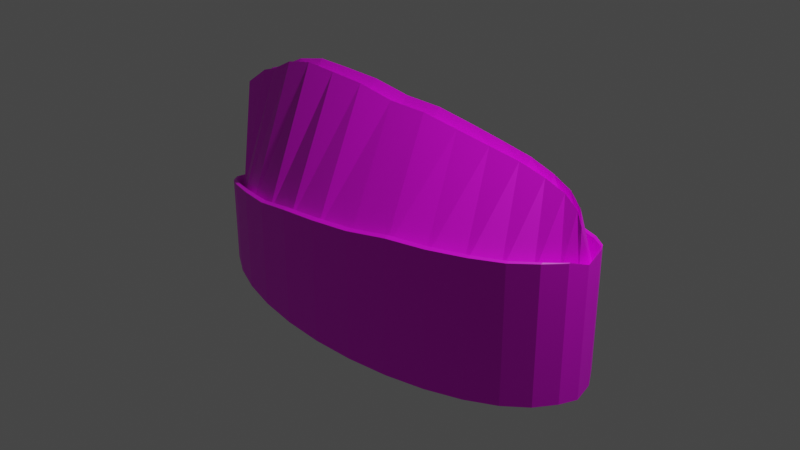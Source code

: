 # Source: boina.blend  (saved by Blender 2.92.15; exported with 4.5.12 LTS)
import bpy
from mathutils import Matrix  # noqa: F401  (used for matrix-valued properties, if any)

bpy.ops.wm.read_factory_settings(use_empty=True)
scene = bpy.context.scene
scene.name = 'Scene'

# ---- collections
col_collection = bpy.data.collections.new('Collection'); scene.collection.children.link(col_collection)

# ---- images (referenced by path relative to the original .blend; pixels are not part of the script)
import os
ASSET_DIR = os.environ.get("B2B_ASSET_DIR", "")  # directory of the original .blend (textures are referenced by path, not embedded)
HERE = os.path.dirname(os.path.abspath(__file__))  # packed textures are extracted next to this script under _unpacked/

def load_image(name, relpath, width, height, colorspace="sRGB"):
    """Load a texture the original file referenced (path relative to the .blend, or extracted next to this script)."""
    p = next((c for c in (os.path.join(HERE, relpath), os.path.join(ASSET_DIR, relpath)) if relpath and os.path.exists(c)), "")
    if p:
        img = bpy.data.images.load(p, check_existing=True)
        img.name = name
    else:  # same state as the original file: an image datablock whose file is absent (Cycles renders it pink)
        img = bpy.data.images.new(name, width, height)
        img.source = "FILE"
        img.filepath = "//" + (relpath or name)
    img.colorspace_settings.name = colorspace
    return img
img_flash_jpg = load_image('flash.jpg', 'flash.jpg', 1024, 1024, 'sRGB')

# ---- materials (node trees are filled in below, after node groups)
mat_material_001 = bpy.data.materials.new('Material.001')
mat_material_001.use_transparent_shadow = False

# ---- material node trees
mat_material_001.use_nodes = True; mat_material_001.node_tree.nodes.clear()
_N = mat_material_001.node_tree.nodes; _L = mat_material_001.node_tree.links
n0 = _N.new('ShaderNodeBsdfPrincipled'); n0.name = 'Principled BSDF'; n0.location = (10, 300)
n0.distribution = 'GGX'
n0.subsurface_method = 'BURLEY'
n0.inputs[3].default_value = 1.45
n0.inputs[27].default_value = (0.0, 0.0, 0.0, 1.0)
n0.inputs[28].default_value = 1.0
n1 = _N.new('ShaderNodeOutputMaterial'); n1.name = 'Material Output'; n1.location = (300, 300)
n2 = _N.new('ShaderNodeTexImage'); n2.name = 'Image Texture'; n2.location = (-280, 275)
n2.image = img_flash_jpg
_L.new(n0.outputs[0], n1.inputs[0])
_L.new(n2.outputs[0], n0.inputs[0])
n1.is_active_output = True

# ---- world
world_world = bpy.data.worlds.new('World'); scene.world = world_world
world_world.use_nodes = True; world_world.node_tree.nodes.clear()
_N = world_world.node_tree.nodes; _L = world_world.node_tree.links
n0 = _N.new('ShaderNodeOutputWorld'); n0.name = 'World Output'; n0.location = (300, 300)
n1 = _N.new('ShaderNodeBackground'); n1.name = 'Background'; n1.location = (10, 300)
n1.inputs[0].default_value = (0.05088, 0.05088, 0.05088, 1.0)
_L.new(n1.outputs[0], n0.inputs[0])
n0.is_active_output = True
world_world.color = (0.05088, 0.05088, 0.05088)
world_world.use_sun_shadow = False
world_world.sun_shadow_jitter_overblur = 0.0

# ---- cameras
cam_camera = bpy.data.cameras.new('Camera')
cam_camera.clip_end = 100.0
cam_camera.ortho_scale = 7.314

# ---- lights
light_light = bpy.data.lights.new('Light', 'POINT')
light_light.transmission_factor = 0.0
light_light.energy = 1000.0
light_light.shadow_soft_size = 0.1
light_light.shadow_maximum_resolution = 0.006
light_light.use_absolute_resolution = True

# ---- meshes
me_cylinder = bpy.data.meshes.new('Cylinder')
me_cylinder.from_pydata([(-7.376e-08, 1.126, -0.9646), (-6.612e-08, 0.1075, 1.295), (0.4638, 1.104, -0.9646), (0.4423, 0.1055, 1.295), (0.9098, 1.04, -0.9646), (0.8677, 0.09939, 1.246), (1.321, 0.9362, -0.9646), (1.26, 0.08953, 1.197), (1.681, 0.7961, -0.9646), (1.603, 0.07626, 1.153), (1.977, 0.6255, -0.9646), (1.885, 0.06009, 1.082), (2.196, 0.4309, -0.9646), (2.095, 0.04164, 1.0), (2.332, 0.2197, -0.9646), (2.224, 0.02162, 0.8794), (2.377, 4.9e-08, -0.9952), (2.267, 2.694e-07, 0.7205), (2.332, -0.2197, -0.9646), (2.224, -0.02002, 0.8794), (2.196, -0.4309, -0.9646), (2.095, -0.04004, 1.0), (1.977, -0.6255, -0.9646), (1.885, -0.05849, 1.082), (1.681, -0.7961, -0.9646), (1.603, -0.07466, 1.153), (1.321, -0.9362, -0.9646), (1.26, -0.08793, 1.197), (0.9098, -1.04, -0.9646), (0.8677, -0.0978, 1.246), (0.4638, -1.104, -0.9646), (0.4423, -0.1039, 1.295), (-8.484e-07, -1.126, -0.9646), (-8.056e-07, -0.1059, 1.295), (-0.4638, -1.104, -0.9646), (-0.4423, -0.1039, 1.355), (-0.9098, -1.04, -0.9646), (-0.8677, -0.0978, 1.366), (-1.321, -0.9362, -0.9646), (-1.26, -0.08793, 1.372), (-1.681, -0.7961, -0.9646), (-1.603, -0.07466, 1.295), (-1.977, -0.6255, -0.9646), (-1.885, -0.05849, 1.148), (-2.196, -0.4309, -0.9646), (-2.095, -0.04004, 1.077), (-2.332, -0.2197, -0.9646), (-2.421, -0.02002, 0.8576), (-2.377, 1.051e-06, -0.9646), (-2.42, 0.05647, 0.7444), (-2.332, 0.2197, -0.9646), (-2.377, 0.1022, 0.8576), (-2.196, 0.4309, -0.9646), (-2.095, 0.0645, 1.077), (-2.003, 0.6255, -0.9316), (-1.885, 0.06009, 1.148), (-1.681, 0.7962, -0.9646), (-1.603, 0.07626, 1.295), (-1.321, 0.9362, -0.9646), (-1.26, 0.08953, 1.372), (-0.9098, 1.04, -0.9646), (-0.8677, 0.09939, 1.366), (-0.4638, 1.104, -0.9646), (-0.4423, 0.1055, 1.355), (-6.82e-08, 1.043, -0.9646), (0.441, 1.023, -0.9646), (0.8651, 0.9633, -0.9646), (1.256, 0.867, -0.9646), (1.599, 0.7373, -0.9646), (1.88, 0.5793, -0.9646), (2.089, 0.399, -0.9646), (2.217, 0.2034, -0.9646), (2.261, 6.151e-08, -0.9952), (2.217, -0.2034, -0.9646), (2.089, -0.399, -0.9646), (1.88, -0.5793, -0.9646), (1.599, -0.7373, -0.9646), (1.256, -0.867, -0.9646), (0.8651, -0.9633, -0.9646), (0.441, -1.023, -0.9646), (-8.048e-07, -1.043, -0.9646), (-0.441, -1.023, -0.9646), (-0.8651, -0.9633, -0.9646), (-1.256, -0.867, -0.9646), (-1.599, -0.7373, -0.9646), (-1.88, -0.5793, -0.9646), (-2.089, -0.399, -0.9646), (-2.217, -0.2034, -0.9646), (-2.261, 9.896e-07, -0.9646), (-2.217, 0.2034, -0.9646), (-2.089, 0.399, -0.9646), (-1.88, 0.5793, -0.9646), (-1.599, 0.7373, -0.9646), (-1.256, 0.867, -0.9646), (-0.8651, 0.9633, -0.9646), (-0.441, 1.023, -0.9646), (-2.639e-08, 0.8415, 0.02014), (0.3233, 0.8254, 0.02014), (0.6342, 0.7775, 0.02014), (0.9208, 0.6997, 0.02014), (1.172, 0.5951, 0.02014), (1.378, 0.4675, 0.02014), (1.531, 0.322, 0.02014), (1.626, 0.1642, 0.02014), (1.657, 1.12e-07, -0.09301), (1.626, -0.1642, 0.02014), (1.531, -0.322, 0.02014), (1.378, -0.4675, 0.02014), (1.172, -0.5951, 0.02014), (0.9208, -0.6997, 0.02014), (0.6342, -0.7775, 0.02014), (0.3233, -0.8254, 0.02014), (-5.664e-07, -0.8415, 0.02014), (-0.3233, -0.8254, 0.02014), (-0.6342, -0.7775, 0.02014), (-0.9208, -0.6997, 0.02014), (-1.172, -0.5951, 0.02014), (-1.378, -0.4675, 0.02014), (-1.531, -0.322, 0.02014), (-1.626, -0.1642, 0.02014), (-1.657, 8.61e-07, 0.02014), (-1.626, 0.1642, 0.02014), (-1.531, 0.322, 0.02014), (-1.378, 0.4675, 0.02014), (-1.172, 0.5951, 0.02014), (-0.9208, 0.6997, 0.02014), (-0.6342, 0.7775, 0.02014), (-0.3233, 0.8254, 0.02014), (-6.655e-08, 1.083, 0.06972), (0.4446, 1.062, 0.06593), (0.8721, 1.0, 0.06213), (1.266, 0.9001, 0.05073), (1.611, 0.7655, 0.07015), (1.895, 0.6014, 0.1321), (2.105, 0.4143, 0.1939), (2.235, 0.2112, 0.271), (2.279, 5.82e-08, 0.2259), (2.235, -0.2112, 0.3209), (2.105, -0.4143, 0.3422), (1.895, -0.6014, 0.3404), (1.611, -0.7655, 0.3404), (1.266, -0.9001, 0.3328), (0.8721, -1.0, 0.3249), (0.4446, -1.062, 0.2522), (-8.091e-07, -1.083, 0.1991), (-0.4446, -1.062, 0.1353), (-0.8721, -1.0, 0.03459), (-1.266, -0.9001, -0.02585), (-1.611, -0.7655, -0.1064), (-1.895, -0.6014, -0.2108), (-2.105, -0.4143, -0.3024), (-2.235, -0.2112, -0.3881), (-2.279, 1.022e-06, -0.6552), (-2.235, 0.2112, -0.4936), (-2.105, 0.4143, -0.4035), (-1.895, 0.6015, -0.2759), (-1.611, 0.7655, -0.1461), (-1.266, 0.9001, -0.06543), (-0.8721, 1.0, 0.01813), (-0.4446, 1.062, 0.05073), (0.4638, 1.104, 0.2502), (0.9098, 1.04, 0.2467), (1.321, 0.9362, 0.236), (1.681, 0.7961, 0.2554), (1.977, 0.6255, 0.3167), (2.196, 0.4309, 0.3777), (2.332, 0.2197, 0.4536), (2.377, 4.9e-08, 0.4073), (2.332, -0.2197, 0.4831), (2.196, -0.4309, 0.501), (1.977, -0.6255, 0.4963), (1.681, -0.7961, 0.4963), (1.321, -0.9362, 0.4891), (0.9098, -1.04, 0.4817), (0.4638, -1.104, 0.4133), (-8.484e-07, -1.126, 0.3634), (-0.4638, -1.104, 0.3034), (-0.9098, -1.04, 0.2086), (-1.321, -0.9362, 0.1518), (-1.681, -0.7961, 0.07599), (-1.977, -0.6255, -0.0222), (-2.196, -0.4309, -0.1083), (-2.332, -0.2197, -0.189), (-2.446, 1.051e-06, -0.3197), (-2.332, 0.2197, -0.2882), (-2.196, 0.4309, -0.2034), (-1.977, 0.6255, -0.07969), (-1.681, 0.7962, 0.04646), (-1.321, 0.9362, 0.1241), (-0.9098, 1.04, 0.2053), (-0.4638, 1.104, 0.236), (-7.376e-08, 1.126, 0.2538), (-2.358, 0.2197, -0.5871), (-2.223, 0.4309, -0.7617), (-1.977, 0.6255, -0.9235), (-2.196, 0.4309, -0.7861), (-2.409, 0.02704, -0.3332), (-2.332, 0.2197, -0.6064), (0.4423, 2.533e-07, 1.182), (0.8677, 2.459e-07, 1.133), (1.26, 2.533e-07, 1.084), (1.603, 2.608e-07, 1.04), (1.885, 2.608e-07, 0.9689), (-4.358e-07, 2.682e-07, 1.182), (-0.4423, 2.831e-07, 1.242), (-0.8677, 3.055e-07, 1.253), (-1.26, 3.278e-07, 1.259), (-1.603, 3.502e-07, 1.182), (-1.885, 3.651e-07, 1.035), (-2.095, 0.01408, 0.9634), (2.059, 2.647e-07, 0.8557), (-7.376e-08, 1.063, 0.2496), (0.4638, 1.043, 0.2459), (0.9098, 0.982, 0.2423), (1.321, 0.8838, 0.2312), (1.681, 0.7516, 0.2506), (1.977, 0.5906, 0.3123), (2.196, 0.4068, 0.3736), (2.332, 0.2074, 0.4501), (2.377, 6.225e-08, 0.4044), (2.332, -0.2074, 0.4899), (2.196, -0.4068, 0.5095), (1.977, -0.5906, 0.5062), (1.681, -0.7516, 0.5062), (1.321, -0.8838, 0.4988), (0.9098, -0.982, 0.4911), (0.4638, -1.043, 0.4206), (-8.484e-07, -1.063, 0.3691), (-0.4638, -1.043, 0.3072), (-0.9098, -0.982, 0.2095), (-1.321, -0.8838, 0.1508), (-1.681, -0.7516, 0.07262), (-1.977, -0.5905, -0.02867), (-2.196, -0.4068, -0.1175), (-2.332, -0.2074, -0.2007), (-2.412, 1.008e-06, -0.4447), (-2.298, 0.2074, -0.3031), (-2.196, 0.4068, -0.2156), (-1.977, 0.5906, -0.08993), (-1.681, 0.7516, 0.03805), (-1.321, 0.8838, 0.1172), (-0.9098, 0.9821, 0.1996), (-0.4638, 1.043, 0.2312), (-1.99, 0.6255, -0.9132), (-2.345, 0.2197, -0.5927), (-2.21, 0.4309, -0.7698), (-2.428, 0.01352, -0.3224)], [], [(128, 1, 3, 129), (129, 3, 5, 130), (130, 5, 7, 131), (131, 7, 9, 132), (132, 9, 11, 133), (133, 11, 13, 134), (134, 13, 15, 135), (135, 15, 17, 136), (136, 17, 19, 137), (137, 19, 21, 138), (138, 21, 23, 139), (139, 23, 25, 140), (140, 25, 27, 141), (141, 27, 29, 142), (142, 29, 31, 143), (143, 31, 33, 144), (144, 33, 35, 145), (145, 35, 37, 146), (146, 37, 39, 147), (147, 39, 41, 148), (148, 41, 43, 149), (149, 43, 45, 150), (150, 45, 47, 151), (151, 47, 49, 152), (152, 49, 51, 153), (153, 51, 53, 154), (154, 53, 55, 155), (155, 55, 57, 156), (156, 57, 59, 157), (157, 59, 61, 158), (198, 31, 29, 199), (158, 61, 63, 159), (159, 63, 1, 128), (10, 12, 70, 69), (64, 65, 97, 96), (28, 30, 79, 78), (46, 48, 88, 87), (2, 4, 66, 65), (20, 22, 75, 74), (38, 40, 84, 83), (56, 58, 93, 92), (12, 14, 71, 70), (30, 32, 80, 79), (48, 50, 89, 88), (4, 6, 67, 66), (22, 24, 76, 75), (40, 42, 85, 84), (58, 60, 94, 93), (14, 16, 72, 71), (32, 34, 81, 80), (50, 52, 90, 89), (6, 8, 68, 67), (24, 26, 77, 76), (42, 44, 86, 85), (60, 62, 95, 94), (16, 18, 73, 72), (34, 36, 82, 81), (52, 54, 91, 90), (8, 10, 69, 68), (26, 28, 78, 77), (44, 46, 87, 86), (0, 2, 65, 64), (62, 0, 64, 95), (18, 20, 74, 73), (36, 38, 83, 82), (54, 56, 92, 91), (96, 97, 98, 99, 100, 101, 102, 103, 104, 105, 106, 107, 108, 109, 110, 111, 112, 113, 114, 115, 116, 117, 118, 119, 120, 121, 122, 123, 124, 125, 126, 127), (91, 92, 124, 123), (78, 79, 111, 110), (65, 66, 98, 97), (92, 93, 125, 124), (79, 80, 112, 111), (66, 67, 99, 98), (93, 94, 126, 125), (80, 81, 113, 112), (67, 68, 100, 99), (94, 95, 127, 126), (81, 82, 114, 113), (68, 69, 101, 100), (95, 64, 96, 127), (82, 83, 115, 114), (69, 70, 102, 101), (83, 84, 116, 115), (70, 71, 103, 102), (84, 85, 117, 116), (71, 72, 104, 103), (85, 86, 118, 117), (72, 73, 105, 104), (86, 87, 119, 118), (73, 74, 106, 105), (87, 88, 120, 119), (74, 75, 107, 106), (88, 89, 121, 120), (75, 76, 108, 107), (89, 90, 122, 121), (76, 77, 109, 108), (90, 91, 123, 122), (77, 78, 110, 109), (242, 159, 128, 211), (241, 158, 159, 242), (240, 157, 158, 241), (239, 156, 157, 240), (238, 155, 156, 239), (237, 154, 155, 238), (236, 153, 154, 237), (235, 152, 153, 236), (234, 151, 152, 235), (233, 150, 151, 234), (232, 149, 150, 233), (231, 148, 149, 232), (230, 147, 148, 231), (229, 146, 147, 230), (228, 145, 146, 229), (227, 144, 145, 228), (226, 143, 144, 227), (225, 142, 143, 226), (224, 141, 142, 225), (223, 140, 141, 224), (222, 139, 140, 223), (221, 138, 139, 222), (220, 137, 138, 221), (219, 136, 137, 220), (218, 135, 136, 219), (217, 134, 135, 218), (216, 133, 134, 217), (215, 132, 133, 216), (214, 131, 132, 215), (213, 130, 131, 214), (212, 129, 130, 213), (211, 128, 129, 212), (0, 191, 160, 2), (2, 160, 161, 4), (4, 161, 162, 6), (6, 162, 163, 8), (8, 163, 164, 10), (10, 164, 165, 12), (12, 165, 166, 14), (14, 166, 167, 16), (16, 167, 168, 18), (18, 168, 169, 20), (20, 169, 170, 22), (22, 170, 171, 24), (24, 171, 172, 26), (26, 172, 173, 28), (28, 173, 174, 30), (30, 174, 175, 32), (32, 175, 176, 34), (34, 176, 177, 36), (36, 177, 178, 38), (38, 178, 179, 40), (40, 179, 180, 42), (42, 180, 181, 44), (44, 181, 182, 46), (46, 182, 183, 48), (48, 183, 192, 50), (50, 192, 193, 52), (52, 193, 54), (54, 243, 194, 186, 187, 56), (56, 187, 188, 58), (58, 188, 189, 60), (60, 189, 190, 62), (62, 190, 191, 0), (198, 3, 1, 203), (199, 29, 27, 200), (200, 27, 25, 201), (201, 25, 23, 202), (11, 202, 210, 13), (203, 1, 63, 204), (204, 63, 61, 205), (205, 61, 59, 206), (206, 59, 57, 207), (207, 57, 55, 208), (208, 55, 53, 209), (45, 209, 49, 47), (244, 246, 196, 197), (245, 244, 197, 195), (243, 245, 195, 194), (194, 195, 185, 186), (197, 196, 184), (195, 197, 184, 185), (43, 208, 209, 45), (41, 207, 208, 43), (39, 206, 207, 41), (37, 205, 206, 39), (35, 204, 205, 37), (33, 203, 204, 35), (9, 201, 202, 11), (7, 200, 201, 9), (5, 199, 200, 7), (31, 198, 203, 33), (3, 198, 199, 5), (49, 209, 53, 51), (17, 210, 21, 19), (21, 210, 202, 23), (13, 210, 17, 15), (191, 211, 212, 160), (160, 212, 213, 161), (161, 213, 214, 162), (162, 214, 215, 163), (163, 215, 216, 164), (164, 216, 217, 165), (165, 217, 218, 166), (166, 218, 219, 167), (167, 219, 220, 168), (168, 220, 221, 169), (169, 221, 222, 170), (170, 222, 223, 171), (171, 223, 224, 172), (172, 224, 225, 173), (173, 225, 226, 174), (174, 226, 227, 175), (175, 227, 228, 176), (176, 228, 229, 177), (177, 229, 230, 178), (178, 230, 231, 179), (179, 231, 232, 180), (180, 232, 233, 181), (181, 233, 234, 182), (182, 234, 235, 183), (183, 235, 236, 184, 196, 246), (184, 236, 237, 185), (185, 237, 238, 186), (186, 238, 239, 187), (187, 239, 240, 188), (188, 240, 241, 189), (189, 241, 242, 190), (190, 242, 211, 191), (54, 193, 245, 243), (193, 192, 244, 245), (192, 183, 246, 244)])
_uv = me_cylinder.uv_layers.new(name='UVMap')
_uv.uv.foreach_set('vector', [0.7248, 0.7457, 0.7283, 0.8572, 0.6939, 0.8592, 0.6956, 0.743, 0.6956, 0.743, 0.6939, 0.8592, 0.6708, 0.8568, 0.6784, 0.7424, 0.6784, 0.7424, 0.6708, 0.8568, 0.6359, 0.8589, 0.6532, 0.7429, 0.6532, 0.7429, 0.6359, 0.8589, 0.6039, 0.8491, 0.606, 0.7433, 0.3475, 0.8733, 0.2915, 0.9964, 0.2687, 0.9559, 0.306, 0.8631, 0.306, 0.8631, 0.2687, 0.9559, 0.2534, 0.9218, 0.2721, 0.8596, 0.2721, 0.8596, 0.2534, 0.9218, 0.2475, 0.891, 0.244, 0.8618, 0.244, 0.8618, 0.2475, 0.891, 0.2443, 0.8806, 0.2197, 0.866, 0.2197, 0.866, 0.2443, 0.8806, 0.2389, 0.8906, 0.1968, 0.8625, 0.1968, 0.8625, 0.2389, 0.8906, 0.2173, 0.9178, 0.1693, 0.8695, 0.1693, 0.8695, 0.2173, 0.9178, 0.2015, 0.948, 0.1361, 0.8787, 0.1361, 0.8787, 0.2015, 0.948, 0.1835, 0.9719, 0.1109, 0.8836, 0.7227, 0.2197, 0.728, 0.3402, 0.6797, 0.3497, 0.6695, 0.216, 0.6695, 0.216, 0.6797, 0.3497, 0.6249, 0.361, 0.6114, 0.2148, 0.6114, 0.2148, 0.6249, 0.361, 0.566, 0.3729, 0.5489, 0.2106, 0.5489, 0.2106, 0.566, 0.3729, 0.5035, 0.3807, 0.4831, 0.2096, 0.7352, 0.2031, 0.7564, 0.03336, 0.8186, 0.03386, 0.8001, 0.2146, 0.8001, 0.2146, 0.8186, 0.03386, 0.8776, 0.03852, 0.8633, 0.2263, 0.8633, 0.2263, 0.8776, 0.03852, 0.9327, 0.04261, 0.9215, 0.2336, 0.9215, 0.2336, 0.9327, 0.04261, 0.9798, 0.05468, 0.9759, 0.2399, 0.3776, 0.3167, 0.2551, 0.5294, 0.2255, 0.5173, 0.3296, 0.2866, 0.3296, 0.2866, 0.2255, 0.5173, 0.2146, 0.5043, 0.2889, 0.2605, 0.2889, 0.2605, 0.2146, 0.5043, 0.1995, 0.4807, 0.2558, 0.2392, 0.2558, 0.2392, 0.1995, 0.4807, 0.1909, 0.459, 0.2189, 0.2353, 0.2189, 0.2353, 0.1909, 0.459, 0.1707, 0.4246, 0.1919, 0.2358, 0.1919, 0.2358, 0.1707, 0.4246, 0.1591, 0.4554, 0.1572, 0.2489, 0.1572, 0.2489, 0.1591, 0.4554, 0.1344, 0.4745, 0.1167, 0.2781, 0.1167, 0.2781, 0.1344, 0.4745, 0.1245, 0.5125, 0.07093, 0.314, 0.894, 0.7244, 0.8827, 0.8725, 0.8569, 0.8793, 0.8694, 0.7309, 0.8694, 0.7309, 0.8569, 0.8793, 0.8256, 0.8747, 0.8312, 0.7377, 0.9928, 0.7879, 0.989, 0.788, 0.9891, 0.7601, 0.9928, 0.7601, 0.8312, 0.7377, 0.8256, 0.8747, 0.7784, 0.8685, 0.7776, 0.7465, 0.7776, 0.7465, 0.7784, 0.8685, 0.7369, 0.8618, 0.7282, 0.7456, 0.5571, 0.9364, 0.5486, 0.9572, 0.5473, 0.9502, 0.5554, 0.9302, 0.5734, 0.7808, 0.5752, 0.8124, 0.5399, 0.8303, 0.5384, 0.8148, 0.4663, 0.9537, 0.4574, 0.9291, 0.4605, 0.9238, 0.4687, 0.9471, 0.4884, 0.7038, 0.4969, 0.6931, 0.4978, 0.7009, 0.4895, 0.7112, 0.5787, 0.8112, 0.577, 0.8461, 0.5737, 0.845, 0.5752, 0.8124, 0.5126, 0.9921, 0.5014, 0.9905, 0.5014, 0.9826, 0.5121, 0.9844, 0.4563, 0.7968, 0.4633, 0.7662, 0.4655, 0.7712, 0.4591, 0.8, 0.5392, 0.6925, 0.5512, 0.7045, 0.5497, 0.712, 0.5385, 0.7003, 0.5486, 0.9572, 0.5401, 0.9727, 0.5391, 0.9653, 0.5473, 0.9502, 0.4574, 0.9291, 0.4517, 0.8991, 0.4552, 0.8957, 0.4605, 0.9238, 0.4969, 0.6931, 0.506, 0.6868, 0.5067, 0.6945, 0.4978, 0.7009, 0.577, 0.8461, 0.5722, 0.8798, 0.5694, 0.8766, 0.5737, 0.845, 0.5014, 0.9905, 0.4894, 0.9841, 0.4901, 0.9763, 0.5014, 0.9826, 0.4633, 0.7662, 0.4714, 0.7401, 0.4731, 0.7464, 0.4655, 0.7712, 0.5512, 0.7045, 0.5623, 0.7228, 0.5599, 0.7295, 0.5497, 0.712, 0.5401, 0.9727, 0.5316, 0.9834, 0.5307, 0.9757, 0.5391, 0.9653, 0.4517, 0.8991, 0.4498, 0.8654, 0.4534, 0.8642, 0.4552, 0.8957, 0.506, 0.6868, 0.5159, 0.6844, 0.5164, 0.6922, 0.5067, 0.6945, 0.5722, 0.8798, 0.5653, 0.9104, 0.563, 0.9054, 0.5694, 0.8766, 0.4894, 0.9841, 0.4773, 0.972, 0.4788, 0.9646, 0.4901, 0.9763, 0.4714, 0.7401, 0.48, 0.7193, 0.4812, 0.7263, 0.4731, 0.7464, 0.5623, 0.7228, 0.5711, 0.7475, 0.568, 0.7527, 0.5599, 0.7295, 0.5316, 0.9834, 0.5226, 0.9898, 0.5218, 0.982, 0.5307, 0.9757, 0.4498, 0.8654, 0.4515, 0.8305, 0.4548, 0.8316, 0.4534, 0.8642, 0.5159, 0.6844, 0.5271, 0.6861, 0.5271, 0.6939, 0.5164, 0.6922, 0.5653, 0.9104, 0.5571, 0.9364, 0.5554, 0.9302, 0.563, 0.9054, 0.4773, 0.972, 0.4663, 0.9537, 0.4687, 0.9471, 0.4788, 0.9646, 0.48, 0.7193, 0.4884, 0.7038, 0.4895, 0.7112, 0.4812, 0.7263, 0.5769, 0.7774, 0.5787, 0.8112, 0.5752, 0.8124, 0.5734, 0.7808, 0.5711, 0.7475, 0.5769, 0.7774, 0.5734, 0.7808, 0.568, 0.7527, 0.5226, 0.9898, 0.5126, 0.9921, 0.5121, 0.9844, 0.5218, 0.982, 0.4515, 0.8305, 0.4563, 0.7968, 0.4591, 0.8, 0.4548, 0.8316, 0.5271, 0.6861, 0.5392, 0.6925, 0.5385, 0.7003, 0.5271, 0.6939, 0.5384, 0.8148, 0.5399, 0.8303, 0.54, 0.8463, 0.539, 0.8618, 0.5371, 0.8762, 0.5343, 0.8889, 0.531, 0.8994, 0.5273, 0.9075, 0.5232, 0.913, 0.5188, 0.9158, 0.5142, 0.9158, 0.5093, 0.9131, 0.5044, 0.908, 0.4997, 0.9001, 0.4956, 0.8895, 0.4923, 0.8765, 0.4901, 0.8618, 0.4887, 0.8462, 0.4885, 0.8303, 0.4895, 0.8148, 0.4915, 0.8003, 0.4942, 0.7876, 0.4975, 0.7771, 0.5013, 0.769, 0.5053, 0.7635, 0.5097, 0.7608, 0.5144, 0.7607, 0.5192, 0.7634, 0.5242, 0.7686, 0.5288, 0.7765, 0.5329, 0.7871, 0.5362, 0.8, 0.5271, 0.6939, 0.5385, 0.7003, 0.5242, 0.7686, 0.5192, 0.7634, 0.4687, 0.9471, 0.4605, 0.9238, 0.4923, 0.8765, 0.4956, 0.8895, 0.5752, 0.8124, 0.5737, 0.845, 0.54, 0.8463, 0.5399, 0.8303, 0.5385, 0.7003, 0.5497, 0.712, 0.5288, 0.7765, 0.5242, 0.7686, 0.4605, 0.9238, 0.4552, 0.8957, 0.4901, 0.8618, 0.4923, 0.8765, 0.5737, 0.845, 0.5694, 0.8766, 0.539, 0.8618, 0.54, 0.8463, 0.5497, 0.712, 0.5599, 0.7295, 0.5329, 0.7871, 0.5288, 0.7765, 0.4552, 0.8957, 0.4534, 0.8642, 0.4887, 0.8462, 0.4901, 0.8618, 0.5694, 0.8766, 0.563, 0.9054, 0.5371, 0.8762, 0.539, 0.8618, 0.5599, 0.7295, 0.568, 0.7527, 0.5362, 0.8, 0.5329, 0.7871, 0.4534, 0.8642, 0.4548, 0.8316, 0.4885, 0.8303, 0.4887, 0.8462, 0.563, 0.9054, 0.5554, 0.9302, 0.5343, 0.8889, 0.5371, 0.8762, 0.568, 0.7527, 0.5734, 0.7808, 0.5384, 0.8148, 0.5362, 0.8, 0.4548, 0.8316, 0.4591, 0.8, 0.4895, 0.8148, 0.4885, 0.8303, 0.5554, 0.9302, 0.5473, 0.9502, 0.531, 0.8994, 0.5343, 0.8889, 0.4591, 0.8, 0.4655, 0.7712, 0.4915, 0.8003, 0.4895, 0.8148, 0.5473, 0.9502, 0.5391, 0.9653, 0.5273, 0.9075, 0.531, 0.8994, 0.4655, 0.7712, 0.4731, 0.7464, 0.4942, 0.7876, 0.4915, 0.8003, 0.5391, 0.9653, 0.5307, 0.9757, 0.5232, 0.913, 0.5273, 0.9075, 0.4731, 0.7464, 0.4812, 0.7263, 0.4975, 0.7771, 0.4942, 0.7876, 0.5307, 0.9757, 0.5218, 0.982, 0.5188, 0.9158, 0.5232, 0.913, 0.4812, 0.7263, 0.4895, 0.7112, 0.5013, 0.769, 0.4975, 0.7771, 0.5218, 0.982, 0.5121, 0.9844, 0.5142, 0.9158, 0.5188, 0.9158, 0.4895, 0.7112, 0.4978, 0.7009, 0.5053, 0.7635, 0.5013, 0.769, 0.5121, 0.9844, 0.5014, 0.9826, 0.5093, 0.9131, 0.5142, 0.9158, 0.4978, 0.7009, 0.5067, 0.6945, 0.5097, 0.7608, 0.5053, 0.7635, 0.5014, 0.9826, 0.4901, 0.9763, 0.5044, 0.908, 0.5093, 0.9131, 0.5067, 0.6945, 0.5164, 0.6922, 0.5144, 0.7607, 0.5097, 0.7608, 0.4901, 0.9763, 0.4788, 0.9646, 0.4997, 0.9001, 0.5044, 0.908, 0.5164, 0.6922, 0.5271, 0.6939, 0.5192, 0.7634, 0.5144, 0.7607, 0.4788, 0.9646, 0.4687, 0.9471, 0.4956, 0.8895, 0.4997, 0.9001, 0.7773, 0.733, 0.7776, 0.7465, 0.7282, 0.7456, 0.7271, 0.7317, 0.8313, 0.7297, 0.8312, 0.7377, 0.7776, 0.7465, 0.7773, 0.733, 0.8688, 0.7247, 0.8694, 0.7309, 0.8312, 0.7377, 0.8313, 0.7297, 0.8934, 0.7182, 0.894, 0.7244, 0.8694, 0.7309, 0.8688, 0.7247, 0.112, 0.2741, 0.1167, 0.2781, 0.07093, 0.314, 0.06523, 0.308, 0.1535, 0.2469, 0.1572, 0.2489, 0.1167, 0.2781, 0.112, 0.2741, 0.1897, 0.2337, 0.1919, 0.2358, 0.1572, 0.2489, 0.1535, 0.2469, 0.2194, 0.2322, 0.2189, 0.2353, 0.1919, 0.2358, 0.1897, 0.2337, 0.258, 0.2388, 0.2558, 0.2392, 0.2189, 0.2353, 0.2194, 0.2322, 0.2926, 0.2587, 0.2889, 0.2605, 0.2558, 0.2392, 0.258, 0.2388, 0.3339, 0.2821, 0.3296, 0.2866, 0.2889, 0.2605, 0.2926, 0.2587, 0.3825, 0.3098, 0.3776, 0.3167, 0.3296, 0.2866, 0.3339, 0.2821, 0.9187, 0.24, 0.9215, 0.2336, 0.9759, 0.2399, 0.9731, 0.2452, 0.8607, 0.2336, 0.8633, 0.2263, 0.9215, 0.2336, 0.9187, 0.24, 0.7979, 0.2226, 0.8001, 0.2146, 0.8633, 0.2263, 0.8607, 0.2336, 0.7333, 0.2117, 0.7352, 0.2031, 0.8001, 0.2146, 0.7979, 0.2226, 0.5485, 0.2023, 0.5489, 0.2106, 0.4831, 0.2096, 0.483, 0.2009, 0.6104, 0.2071, 0.6114, 0.2148, 0.5489, 0.2106, 0.5485, 0.2023, 0.668, 0.2093, 0.6695, 0.216, 0.6114, 0.2148, 0.6104, 0.2071, 0.7211, 0.2138, 0.7227, 0.2197, 0.6695, 0.216, 0.668, 0.2093, 0.1333, 0.8739, 0.1361, 0.8787, 0.1109, 0.8836, 0.1074, 0.8768, 0.167, 0.8667, 0.1693, 0.8695, 0.1361, 0.8787, 0.1333, 0.8739, 0.1954, 0.8612, 0.1968, 0.8625, 0.1693, 0.8695, 0.167, 0.8667, 0.2196, 0.8655, 0.2197, 0.866, 0.1968, 0.8625, 0.1954, 0.8612, 0.2451, 0.8601, 0.244, 0.8618, 0.2197, 0.866, 0.2196, 0.8655, 0.274, 0.8564, 0.2721, 0.8596, 0.244, 0.8618, 0.2451, 0.8601, 0.3088, 0.858, 0.306, 0.8631, 0.2721, 0.8596, 0.274, 0.8564, 0.3511, 0.866, 0.3475, 0.8733, 0.306, 0.8631, 0.3088, 0.858, 0.6545, 0.7363, 0.6532, 0.7429, 0.606, 0.7433, 0.6072, 0.7376, 0.6796, 0.7351, 0.6784, 0.7424, 0.6532, 0.7429, 0.6545, 0.7363, 0.6965, 0.7351, 0.6956, 0.743, 0.6784, 0.7424, 0.6796, 0.7351, 0.7271, 0.7317, 0.7248, 0.7457, 0.6956, 0.743, 0.6965, 0.7351, 0.719, 0.5739, 0.7263, 0.7181, 0.6973, 0.7272, 0.6908, 0.569, 0.6908, 0.569, 0.6973, 0.7272, 0.6807, 0.7278, 0.6733, 0.5698, 0.6733, 0.5698, 0.6807, 0.7278, 0.6558, 0.7298, 0.6535, 0.5683, 0.6535, 0.5683, 0.6558, 0.7298, 0.6083, 0.7319, 0.6202, 0.5644, 0.3921, 0.6388, 0.3547, 0.8587, 0.3115, 0.8529, 0.3398, 0.6171, 0.3398, 0.6171, 0.3115, 0.8529, 0.276, 0.8531, 0.3014, 0.6108, 0.3014, 0.6108, 0.276, 0.8531, 0.2462, 0.8584, 0.2691, 0.6066, 0.2691, 0.6066, 0.2462, 0.8584, 0.2196, 0.8651, 0.2407, 0.6065, 0.2407, 0.6065, 0.2196, 0.8651, 0.194, 0.8598, 0.1991, 0.6062, 0.1991, 0.6062, 0.194, 0.8598, 0.1648, 0.864, 0.1554, 0.6112, 0.1554, 0.6112, 0.1648, 0.864, 0.1304, 0.869, 0.1016, 0.623, 0.1016, 0.623, 0.1304, 0.869, 0.1039, 0.87, 0.05322, 0.6461, 0.7271, 0.009536, 0.7196, 0.2078, 0.6664, 0.2025, 0.6717, 0.008737, 0.6717, 0.008737, 0.6664, 0.2025, 0.6094, 0.1994, 0.6103, 0.008867, 0.6103, 0.008867, 0.6094, 0.1994, 0.5482, 0.1939, 0.5462, 0.01018, 0.5462, 0.01018, 0.5482, 0.1939, 0.4828, 0.1922, 0.4855, 0.02704, 0.7336, 0.4008, 0.7315, 0.2202, 0.7957, 0.2306, 0.8005, 0.3995, 0.8005, 0.3995, 0.7957, 0.2306, 0.8581, 0.2409, 0.8645, 0.3973, 0.8645, 0.3973, 0.8581, 0.2409, 0.9159, 0.2464, 0.9254, 0.3943, 0.9254, 0.3943, 0.9159, 0.2464, 0.9704, 0.2505, 0.9798, 0.3909, 0.377, 0.07487, 0.3875, 0.303, 0.3382, 0.2775, 0.32, 0.06051, 0.32, 0.06051, 0.3382, 0.2775, 0.2963, 0.257, 0.2706, 0.04662, 0.2706, 0.04662, 0.2963, 0.257, 0.2602, 0.2383, 0.2296, 0.05315, 0.2296, 0.05315, 0.2602, 0.2383, 0.2199, 0.2291, 0.2011, 0.0576, 0.2011, 0.0576, 0.2199, 0.2291, 0.1801, 0.1413, 0.1733, 0.05816, 0.1733, 0.05816, 0.1801, 0.1413, 0.1394, 0.0937, 0.1369, 0.05676, 0.1369, 0.05676, 0.1394, 0.0937, 0.08382, 0.07811, 0.08382, 0.07811, 0.08443, 0.08313, 0.08504, 0.08815, 0.1072, 0.2702, 0.05954, 0.3019, 0.02315, 0.1025, 0.8798, 0.5749, 0.8927, 0.7119, 0.8682, 0.7186, 0.8575, 0.5813, 0.8575, 0.5813, 0.8682, 0.7186, 0.8315, 0.7217, 0.8329, 0.5796, 0.8329, 0.5796, 0.8315, 0.7217, 0.7771, 0.7195, 0.7793, 0.5806, 0.7793, 0.5806, 0.7771, 0.7195, 0.729, 0.7174, 0.723, 0.5725, 0.9928, 0.7879, 0.9967, 0.7879, 0.9968, 0.8167, 0.9928, 0.8167, 0.9928, 0.7601, 0.9891, 0.7601, 0.9895, 0.7343, 0.9928, 0.7343, 0.9928, 0.7343, 0.9895, 0.7343, 0.9899, 0.7118, 0.9927, 0.7118, 0.9927, 0.7118, 0.9899, 0.7118, 0.9905, 0.6928, 0.9927, 0.6928, 0.9949, 0.6928, 0.9927, 0.6928, 0.9927, 0.679, 0.9942, 0.6782, 0.9928, 0.8167, 0.9968, 0.8167, 0.9967, 0.8458, 0.9929, 0.8458, 0.9929, 0.8458, 0.9967, 0.8458, 0.9965, 0.8735, 0.9929, 0.8735, 0.9929, 0.8735, 0.9965, 0.8735, 0.9962, 0.899, 0.9929, 0.8991, 0.9929, 0.8991, 0.9962, 0.899, 0.9958, 0.922, 0.993, 0.922, 0.993, 0.922, 0.9958, 0.922, 0.9952, 0.9427, 0.993, 0.9427, 0.993, 0.9427, 0.9952, 0.9427, 0.9954, 0.9571, 0.9934, 0.9571, 0.9915, 0.9571, 0.9934, 0.9571, 0.9947, 0.983, 0.9922, 0.9827, 0.1805, 0.1463, 0.2179, 0.2293, 0.2159, 0.2295, 0.181, 0.1514, 0.1397, 0.09793, 0.1805, 0.1463, 0.181, 0.1514, 0.14, 0.1022, 0.08443, 0.08313, 0.1397, 0.09793, 0.14, 0.1022, 0.08504, 0.08815, 0.08504, 0.08815, 0.14, 0.1022, 0.1498, 0.2449, 0.1072, 0.2702, 0.181, 0.1514, 0.2159, 0.2295, 0.1876, 0.2317, 0.14, 0.1022, 0.181, 0.1514, 0.1876, 0.2317, 0.1498, 0.2449, 0.9908, 0.9427, 0.993, 0.9427, 0.9934, 0.9571, 0.9915, 0.9571, 0.9902, 0.922, 0.993, 0.922, 0.993, 0.9427, 0.9908, 0.9427, 0.9897, 0.8991, 0.9929, 0.8991, 0.993, 0.922, 0.9902, 0.922, 0.9893, 0.8736, 0.9929, 0.8735, 0.9929, 0.8991, 0.9897, 0.8991, 0.989, 0.8458, 0.9929, 0.8458, 0.9929, 0.8735, 0.9893, 0.8736, 0.9889, 0.8168, 0.9928, 0.8167, 0.9929, 0.8458, 0.989, 0.8458, 0.9955, 0.7118, 0.9927, 0.7118, 0.9927, 0.6928, 0.9949, 0.6928, 0.996, 0.7343, 0.9928, 0.7343, 0.9927, 0.7118, 0.9955, 0.7118, 0.9964, 0.76, 0.9928, 0.7601, 0.9928, 0.7343, 0.996, 0.7343, 0.989, 0.788, 0.9928, 0.7879, 0.9928, 0.8167, 0.9889, 0.8168, 0.9967, 0.7879, 0.9928, 0.7879, 0.9928, 0.7601, 0.9964, 0.76, 0.9947, 0.983, 0.9934, 0.9571, 0.9954, 0.9571, 0.9968, 0.9804, 0.9927, 0.6626, 0.9927, 0.679, 0.9912, 0.6782, 0.9919, 0.6667, 0.9912, 0.6782, 0.9927, 0.679, 0.9927, 0.6928, 0.9905, 0.6928, 0.9942, 0.6782, 0.9927, 0.679, 0.9927, 0.6626, 0.9934, 0.6667, 0.7263, 0.7181, 0.7271, 0.7317, 0.6965, 0.7351, 0.6973, 0.7272, 0.6973, 0.7272, 0.6965, 0.7351, 0.6796, 0.7351, 0.6807, 0.7278, 0.6807, 0.7278, 0.6796, 0.7351, 0.6545, 0.7363, 0.6558, 0.7298, 0.6558, 0.7298, 0.6545, 0.7363, 0.6072, 0.7376, 0.6083, 0.7319, 0.3547, 0.8587, 0.3511, 0.866, 0.3088, 0.858, 0.3115, 0.8529, 0.3115, 0.8529, 0.3088, 0.858, 0.274, 0.8564, 0.276, 0.8531, 0.276, 0.8531, 0.274, 0.8564, 0.2451, 0.8601, 0.2462, 0.8584, 0.2462, 0.8584, 0.2451, 0.8601, 0.2196, 0.8655, 0.2196, 0.8651, 0.2196, 0.8651, 0.2196, 0.8655, 0.1954, 0.8612, 0.194, 0.8598, 0.194, 0.8598, 0.1954, 0.8612, 0.167, 0.8667, 0.1648, 0.864, 0.1648, 0.864, 0.167, 0.8667, 0.1333, 0.8739, 0.1304, 0.869, 0.1304, 0.869, 0.1333, 0.8739, 0.1074, 0.8768, 0.1039, 0.87, 0.7196, 0.2078, 0.7211, 0.2138, 0.668, 0.2093, 0.6664, 0.2025, 0.6664, 0.2025, 0.668, 0.2093, 0.6104, 0.2071, 0.6094, 0.1994, 0.6094, 0.1994, 0.6104, 0.2071, 0.5485, 0.2023, 0.5482, 0.1939, 0.5482, 0.1939, 0.5485, 0.2023, 0.483, 0.2009, 0.4828, 0.1922, 0.7315, 0.2202, 0.7333, 0.2117, 0.7979, 0.2226, 0.7957, 0.2306, 0.7957, 0.2306, 0.7979, 0.2226, 0.8607, 0.2336, 0.8581, 0.2409, 0.8581, 0.2409, 0.8607, 0.2336, 0.9187, 0.24, 0.9159, 0.2464, 0.9159, 0.2464, 0.9187, 0.24, 0.9731, 0.2452, 0.9704, 0.2505, 0.3875, 0.303, 0.3825, 0.3098, 0.3339, 0.2821, 0.3382, 0.2775, 0.3382, 0.2775, 0.3339, 0.2821, 0.2926, 0.2587, 0.2963, 0.257, 0.2963, 0.257, 0.2926, 0.2587, 0.258, 0.2388, 0.2602, 0.2383, 0.2602, 0.2383, 0.258, 0.2388, 0.2194, 0.2322, 0.2199, 0.2291, 0.2199, 0.2291, 0.2194, 0.2322, 0.1897, 0.2337, 0.1876, 0.2317, 0.2159, 0.2295, 0.2179, 0.2293, 0.1876, 0.2317, 0.1897, 0.2337, 0.1535, 0.2469, 0.1498, 0.2449, 0.1498, 0.2449, 0.1535, 0.2469, 0.112, 0.2741, 0.1072, 0.2702, 0.1072, 0.2702, 0.112, 0.2741, 0.06523, 0.308, 0.05954, 0.3019, 0.8927, 0.7119, 0.8934, 0.7182, 0.8688, 0.7247, 0.8682, 0.7186, 0.8682, 0.7186, 0.8688, 0.7247, 0.8313, 0.7297, 0.8315, 0.7217, 0.8315, 0.7217, 0.8313, 0.7297, 0.7773, 0.733, 0.7771, 0.7195, 0.7771, 0.7195, 0.7773, 0.733, 0.7271, 0.7317, 0.729, 0.7174, 0.08382, 0.07811, 0.1394, 0.0937, 0.1397, 0.09793, 0.08443, 0.08313, 0.1394, 0.0937, 0.1801, 0.1413, 0.1805, 0.1463, 0.1397, 0.09793, 0.1801, 0.1413, 0.2199, 0.2291, 0.2179, 0.2293, 0.1805, 0.1463])
me_cylinder.materials.append(mat_material_001)
me_cylinder.use_remesh_fix_poles = True
me_cylinder.use_remesh_preserve_attributes = False
me_cylinder.use_mirror_vertex_groups = False
me_cylinder.update()

# ---- objects
ob_light = bpy.data.objects.new('Light', light_light)
ob_camera = bpy.data.objects.new('Camera', cam_camera)
ob_empty = bpy.data.objects.new('Empty', None)
ob_empty_001 = bpy.data.objects.new('Empty.001', None)
ob_empty_002 = bpy.data.objects.new('Empty.002', None)
ob_empty_003 = bpy.data.objects.new('Empty.003', None)
ob_cylinder = bpy.data.objects.new('Cylinder', me_cylinder)
ob_empty_004 = bpy.data.objects.new('Empty.004', None)

# ---- transforms, parenting, visibility, modifiers, constraints
ob_light.location = (4.076, 1.005, 5.904)
ob_light.rotation_euler = (0.6503, 0.05522, 1.866)
ob_light.lock_rotations_4d = False
ob_light.empty_display_type = 'ARROWS'
ob_light.color = (0.0, 0.0, 0.0, 0.0)
ob_light.lineart.crease_threshold = 0.0
ob_camera.location = (7.359, -6.926, 4.958)
ob_camera.rotation_euler = (1.109, 0.0, 0.8149)
ob_camera.lock_rotations_4d = False
ob_camera.empty_display_type = 'ARROWS'
ob_camera.color = (0.0, 0.0, 0.0, 0.0)
ob_camera.display_type = 'WIRE'
ob_camera.lineart.crease_threshold = 0.0
ob_empty.location = (0.0, 0.0, 0.0)
ob_empty.rotation_euler = (1.571, -0.0, 1.571)
ob_empty.empty_display_type = 'IMAGE'
ob_empty.empty_display_size = 5.0
ob_empty.empty_image_depth = 'BACK'
ob_empty.show_empty_image_perspective = False
ob_empty.empty_image_side = 'FRONT'
ob_empty.lineart.crease_threshold = 0.0
ob_empty_001.location = (0.0, 0.0, 0.0)
ob_empty_001.rotation_euler = (1.571, -0.0, -0.0)
ob_empty_001.empty_display_type = 'IMAGE'
ob_empty_001.empty_display_size = 5.0
ob_empty_001.empty_image_depth = 'BACK'
ob_empty_001.show_empty_image_perspective = False
ob_empty_001.empty_image_side = 'FRONT'
ob_empty_001.lineart.crease_threshold = 0.0
ob_empty_002.location = (0.0, 0.0, 0.0)
ob_empty_002.rotation_euler = (1.571, -0.0, -1.571)
ob_empty_002.empty_display_type = 'IMAGE'
ob_empty_002.empty_display_size = 5.0
ob_empty_002.empty_image_depth = 'BACK'
ob_empty_002.show_empty_image_perspective = False
ob_empty_002.empty_image_side = 'FRONT'
ob_empty_002.lineart.crease_threshold = 0.0
ob_empty_003.location = (0.0, 0.0, 0.0)
ob_empty_003.rotation_euler = (1.571, 0.0, 3.142)
ob_empty_003.empty_display_type = 'IMAGE'
ob_empty_003.empty_display_size = 5.0
ob_empty_003.empty_image_depth = 'BACK'
ob_empty_003.show_empty_image_perspective = False
ob_empty_003.empty_image_side = 'FRONT'
ob_empty_003.lineart.crease_threshold = 0.0
ob_cylinder.location = (0.0, 0.0, 0.0)
ob_cylinder.lineart.crease_threshold = 0.0
ob_empty_004.location = (0.0, 0.0, 0.0)
ob_empty_004.rotation_euler = (0.0, -0.0, 1.571)
ob_empty_004.empty_display_type = 'IMAGE'
ob_empty_004.empty_display_size = 5.0
ob_empty_004.empty_image_depth = 'BACK'
ob_empty_004.show_empty_image_perspective = False
ob_empty_004.empty_image_side = 'FRONT'
ob_empty_004.lineart.crease_threshold = 0.0

# ---- collection membership
col_collection.objects.link(ob_light)
col_collection.objects.link(ob_camera)
col_collection.objects.link(ob_empty)
col_collection.objects.link(ob_empty_001)
col_collection.objects.link(ob_empty_002)
col_collection.objects.link(ob_empty_003)
col_collection.objects.link(ob_cylinder)
col_collection.objects.link(ob_empty_004)

# ---- scene / render settings (as saved in the file)
scene.camera = ob_camera
scene.frame_start = 1; scene.frame_end = 250; scene.frame_set(1)
scene.render.engine = 'BLENDER_EEVEE_NEXT'
scene.cycles.use_denoising = False
scene.cycles.samples = 128
scene.cycles.sampling_pattern = 'TABULATED_SOBOL'
scene.cycles.use_adaptive_sampling = False
scene.cycles.use_light_tree = False
scene.view_settings.view_transform = 'Filmic'
bpy.context.view_layer.update()
